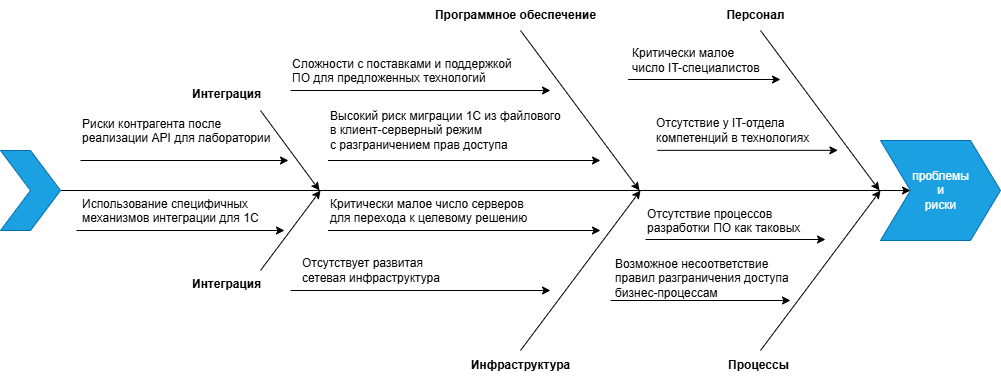

The diagram above was exported from draw.io. Its source (the exported page's mxGraphModel, read from the mxfile embedded in the PNG):
<mxGraphModel dx="1737" dy="1057" grid="1" gridSize="10" guides="1" tooltips="1" connect="1" arrows="1" fold="1" page="1" pageScale="1" pageWidth="827" pageHeight="1169" math="0" shadow="0">
  <root>
    <mxCell id="0" />
    <mxCell id="1" parent="0" />
    <mxCell id="_sm0ead9dPUFjRd9Rn8Q-1" value="проблемы&lt;br&gt;и&lt;br&gt;риски" style="html=1;shadow=0;dashed=0;align=center;verticalAlign=middle;shape=mxgraph.arrows2.arrow;dy=0;dx=30;notch=30;fillColor=#1ba1e2;strokeColor=#006EAF;fontColor=#ffffff;" vertex="1" parent="1">
      <mxGeometry x="890" y="150" width="120" height="100" as="geometry" />
    </mxCell>
    <mxCell id="_sm0ead9dPUFjRd9Rn8Q-3" value="Персонал" style="text;html=1;align=center;verticalAlign=middle;resizable=0;points=[];autosize=1;strokeColor=none;fillColor=none;fontStyle=1" vertex="1" parent="1">
      <mxGeometry x="725" y="10" width="80" height="30" as="geometry" />
    </mxCell>
    <mxCell id="_sm0ead9dPUFjRd9Rn8Q-4" value="Критически малое &lt;br&gt;число IT-специалистов" style="text;html=1;align=left;verticalAlign=middle;resizable=0;points=[];autosize=1;strokeColor=none;fillColor=none;" vertex="1" parent="1">
      <mxGeometry x="640" y="50" width="150" height="40" as="geometry" />
    </mxCell>
    <mxCell id="_sm0ead9dPUFjRd9Rn8Q-5" value="Отсутствие у IT-отдела&lt;br&gt;компетенций в технологиях" style="text;html=1;align=left;verticalAlign=middle;resizable=0;points=[];autosize=1;strokeColor=none;fillColor=none;" vertex="1" parent="1">
      <mxGeometry x="664" y="120" width="180" height="40" as="geometry" />
    </mxCell>
    <mxCell id="_sm0ead9dPUFjRd9Rn8Q-6" value="Инфраструктура" style="text;html=1;align=center;verticalAlign=middle;resizable=0;points=[];autosize=1;strokeColor=none;fillColor=none;fontStyle=1" vertex="1" parent="1">
      <mxGeometry x="470" y="360" width="120" height="30" as="geometry" />
    </mxCell>
    <mxCell id="_sm0ead9dPUFjRd9Rn8Q-9" value="Критически малое число серверов &#10;для перехода к целевому решению" style="text;whiteSpace=wrap;" vertex="1" parent="1">
      <mxGeometry x="337.5" y="200" width="220" height="40" as="geometry" />
    </mxCell>
    <mxCell id="_sm0ead9dPUFjRd9Rn8Q-10" value="Отсутствует развитая &lt;br&gt;сетевая инфраструктура" style="text;html=1;align=left;verticalAlign=middle;resizable=0;points=[];autosize=1;strokeColor=none;fillColor=none;" vertex="1" parent="1">
      <mxGeometry x="310" y="260" width="160" height="40" as="geometry" />
    </mxCell>
    <mxCell id="_sm0ead9dPUFjRd9Rn8Q-11" value="Процессы" style="text;html=1;align=center;verticalAlign=middle;resizable=0;points=[];autosize=1;strokeColor=none;fillColor=none;fontStyle=1" vertex="1" parent="1">
      <mxGeometry x="727.5" y="360" width="80" height="30" as="geometry" />
    </mxCell>
    <mxCell id="_sm0ead9dPUFjRd9Rn8Q-12" value="Отсутствие процессов &#10;разработки ПО как таковых" style="text;whiteSpace=wrap;" vertex="1" parent="1">
      <mxGeometry x="655" y="210" width="320" height="40" as="geometry" />
    </mxCell>
    <mxCell id="_sm0ead9dPUFjRd9Rn8Q-13" value="Возможное несоответствие &#10;правил разграничения доступа &#10;бизнес-процессам" style="text;whiteSpace=wrap;" vertex="1" parent="1">
      <mxGeometry x="622.5" y="260" width="240" height="40" as="geometry" />
    </mxCell>
    <mxCell id="_sm0ead9dPUFjRd9Rn8Q-14" value="Программное обеспечение" style="text;html=1;align=center;verticalAlign=middle;resizable=0;points=[];autosize=1;strokeColor=none;fillColor=none;fontStyle=1" vertex="1" parent="1">
      <mxGeometry x="440" y="10" width="170" height="30" as="geometry" />
    </mxCell>
    <mxCell id="_sm0ead9dPUFjRd9Rn8Q-15" value="Сложности с поставками и поддержкой&#10;ПО для предложенных технологий" style="text;whiteSpace=wrap;" vertex="1" parent="1">
      <mxGeometry x="300" y="60" width="230" height="40" as="geometry" />
    </mxCell>
    <mxCell id="_sm0ead9dPUFjRd9Rn8Q-16" value="Высокий риск миграции 1С из файлового &lt;br&gt;в клиент-серверный режим &lt;br&gt;с разграничением прав доступа" style="text;html=1;align=left;verticalAlign=middle;resizable=0;points=[];autosize=1;strokeColor=none;fillColor=none;" vertex="1" parent="1">
      <mxGeometry x="337.5" y="110" width="250" height="60" as="geometry" />
    </mxCell>
    <mxCell id="_sm0ead9dPUFjRd9Rn8Q-17" value="Интеграция" style="text;whiteSpace=wrap;fontStyle=1" vertex="1" parent="1">
      <mxGeometry x="200" y="280" width="100" height="40" as="geometry" />
    </mxCell>
    <mxCell id="_sm0ead9dPUFjRd9Rn8Q-18" value="Интеграция" style="text;whiteSpace=wrap;fontStyle=1" vertex="1" parent="1">
      <mxGeometry x="200" y="90" width="100" height="40" as="geometry" />
    </mxCell>
    <mxCell id="_sm0ead9dPUFjRd9Rn8Q-19" value="Риски контрагента после &#10;реализации API для лаборатории" style="text;whiteSpace=wrap;" vertex="1" parent="1">
      <mxGeometry x="90" y="120" width="360" height="40" as="geometry" />
    </mxCell>
    <mxCell id="_sm0ead9dPUFjRd9Rn8Q-20" value="Использование специфичных &#10;механизмов интеграции для 1C" style="text;whiteSpace=wrap;" vertex="1" parent="1">
      <mxGeometry x="90" y="200" width="200" height="40" as="geometry" />
    </mxCell>
    <mxCell id="_sm0ead9dPUFjRd9Rn8Q-23" value="" style="endArrow=classic;html=1;rounded=0;entryX=0;entryY=0.5;entryDx=30;entryDy=0;entryPerimeter=0;exitX=1;exitY=0.5;exitDx=0;exitDy=0;exitPerimeter=0;" edge="1" parent="1" source="_sm0ead9dPUFjRd9Rn8Q-32" target="_sm0ead9dPUFjRd9Rn8Q-1">
      <mxGeometry width="50" height="50" relative="1" as="geometry">
        <mxPoint x="250" y="200" as="sourcePoint" />
        <mxPoint x="700" y="200" as="targetPoint" />
      </mxGeometry>
    </mxCell>
    <mxCell id="_sm0ead9dPUFjRd9Rn8Q-24" value="" style="endArrow=classic;html=1;rounded=0;" edge="1" parent="1">
      <mxGeometry width="50" height="50" relative="1" as="geometry">
        <mxPoint x="770" y="40" as="sourcePoint" />
        <mxPoint x="889" y="200" as="targetPoint" />
      </mxGeometry>
    </mxCell>
    <mxCell id="_sm0ead9dPUFjRd9Rn8Q-25" value="" style="endArrow=classic;html=1;rounded=0;entryX=1.019;entryY=0.996;entryDx=0;entryDy=0;entryPerimeter=0;exitX=0.015;exitY=0.996;exitDx=0;exitDy=0;exitPerimeter=0;" edge="1" parent="1" source="_sm0ead9dPUFjRd9Rn8Q-5" target="_sm0ead9dPUFjRd9Rn8Q-5">
      <mxGeometry width="50" height="50" relative="1" as="geometry">
        <mxPoint x="610" y="210" as="sourcePoint" />
        <mxPoint x="660" y="160" as="targetPoint" />
      </mxGeometry>
    </mxCell>
    <mxCell id="_sm0ead9dPUFjRd9Rn8Q-26" value="" style="endArrow=classic;html=1;rounded=0;exitX=-0.016;exitY=0.975;exitDx=0;exitDy=0;exitPerimeter=0;" edge="1" parent="1" source="_sm0ead9dPUFjRd9Rn8Q-4">
      <mxGeometry width="50" height="50" relative="1" as="geometry">
        <mxPoint x="510" y="150" as="sourcePoint" />
        <mxPoint x="790" y="89" as="targetPoint" />
      </mxGeometry>
    </mxCell>
    <mxCell id="_sm0ead9dPUFjRd9Rn8Q-27" value="" style="endArrow=classic;html=1;rounded=0;" edge="1" parent="1">
      <mxGeometry width="50" height="50" relative="1" as="geometry">
        <mxPoint x="770" y="360" as="sourcePoint" />
        <mxPoint x="890" y="200" as="targetPoint" />
      </mxGeometry>
    </mxCell>
    <mxCell id="_sm0ead9dPUFjRd9Rn8Q-28" value="" style="endArrow=classic;html=1;rounded=0;entryX=1.019;entryY=0.996;entryDx=0;entryDy=0;entryPerimeter=0;exitX=0.015;exitY=0.996;exitDx=0;exitDy=0;exitPerimeter=0;" edge="1" parent="1">
      <mxGeometry width="50" height="50" relative="1" as="geometry">
        <mxPoint x="655" y="249" as="sourcePoint" />
        <mxPoint x="835" y="249" as="targetPoint" />
      </mxGeometry>
    </mxCell>
    <mxCell id="_sm0ead9dPUFjRd9Rn8Q-29" value="" style="endArrow=classic;html=1;rounded=0;entryX=1.019;entryY=0.996;entryDx=0;entryDy=0;entryPerimeter=0;exitX=0.015;exitY=0.996;exitDx=0;exitDy=0;exitPerimeter=0;" edge="1" parent="1">
      <mxGeometry width="50" height="50" relative="1" as="geometry">
        <mxPoint x="620" y="310" as="sourcePoint" />
        <mxPoint x="800" y="310" as="targetPoint" />
      </mxGeometry>
    </mxCell>
    <mxCell id="_sm0ead9dPUFjRd9Rn8Q-30" value="" style="endArrow=classic;html=1;rounded=0;" edge="1" parent="1">
      <mxGeometry width="50" height="50" relative="1" as="geometry">
        <mxPoint x="530" y="360" as="sourcePoint" />
        <mxPoint x="650" y="200" as="targetPoint" />
      </mxGeometry>
    </mxCell>
    <mxCell id="_sm0ead9dPUFjRd9Rn8Q-31" value="" style="endArrow=classic;html=1;rounded=0;" edge="1" parent="1">
      <mxGeometry width="50" height="50" relative="1" as="geometry">
        <mxPoint x="530" y="40" as="sourcePoint" />
        <mxPoint x="649" y="200" as="targetPoint" />
      </mxGeometry>
    </mxCell>
    <mxCell id="_sm0ead9dPUFjRd9Rn8Q-32" value="" style="html=1;shadow=0;dashed=0;align=center;verticalAlign=middle;shape=mxgraph.arrows2.arrow;dy=0;dx=30;notch=30;fillColor=#1ba1e2;strokeColor=#006EAF;fontColor=#ffffff;" vertex="1" parent="1">
      <mxGeometry x="10" y="160" width="60" height="80" as="geometry" />
    </mxCell>
    <mxCell id="_sm0ead9dPUFjRd9Rn8Q-33" value="" style="endArrow=classic;html=1;rounded=0;entryX=1.019;entryY=0.996;entryDx=0;entryDy=0;entryPerimeter=0;exitX=0;exitY=1;exitDx=0;exitDy=0;" edge="1" parent="1" source="_sm0ead9dPUFjRd9Rn8Q-15">
      <mxGeometry width="50" height="50" relative="1" as="geometry">
        <mxPoint x="380" y="100" as="sourcePoint" />
        <mxPoint x="560" y="100" as="targetPoint" />
      </mxGeometry>
    </mxCell>
    <mxCell id="_sm0ead9dPUFjRd9Rn8Q-34" value="" style="endArrow=classic;html=1;rounded=0;entryX=1.019;entryY=0.996;entryDx=0;entryDy=0;entryPerimeter=0;" edge="1" parent="1">
      <mxGeometry width="50" height="50" relative="1" as="geometry">
        <mxPoint x="337.5" y="170" as="sourcePoint" />
        <mxPoint x="610" y="170" as="targetPoint" />
      </mxGeometry>
    </mxCell>
    <mxCell id="_sm0ead9dPUFjRd9Rn8Q-36" value="" style="endArrow=classic;html=1;rounded=0;entryX=1.019;entryY=0.996;entryDx=0;entryDy=0;entryPerimeter=0;" edge="1" parent="1">
      <mxGeometry width="50" height="50" relative="1" as="geometry">
        <mxPoint x="337.5" y="240" as="sourcePoint" />
        <mxPoint x="610" y="240" as="targetPoint" />
      </mxGeometry>
    </mxCell>
    <mxCell id="_sm0ead9dPUFjRd9Rn8Q-37" value="" style="endArrow=classic;html=1;rounded=0;" edge="1" parent="1">
      <mxGeometry width="50" height="50" relative="1" as="geometry">
        <mxPoint x="300" y="300" as="sourcePoint" />
        <mxPoint x="560" y="300" as="targetPoint" />
      </mxGeometry>
    </mxCell>
    <mxCell id="_sm0ead9dPUFjRd9Rn8Q-38" value="" style="endArrow=classic;html=1;rounded=0;" edge="1" parent="1">
      <mxGeometry width="50" height="50" relative="1" as="geometry">
        <mxPoint x="270" y="280" as="sourcePoint" />
        <mxPoint x="330" y="200" as="targetPoint" />
      </mxGeometry>
    </mxCell>
    <mxCell id="_sm0ead9dPUFjRd9Rn8Q-39" value="" style="endArrow=classic;html=1;rounded=0;" edge="1" parent="1">
      <mxGeometry width="50" height="50" relative="1" as="geometry">
        <mxPoint x="270" y="120" as="sourcePoint" />
        <mxPoint x="329" y="200" as="targetPoint" />
      </mxGeometry>
    </mxCell>
    <mxCell id="_sm0ead9dPUFjRd9Rn8Q-40" value="" style="endArrow=classic;html=1;rounded=0;entryX=1.019;entryY=0.996;entryDx=0;entryDy=0;entryPerimeter=0;" edge="1" parent="1">
      <mxGeometry width="50" height="50" relative="1" as="geometry">
        <mxPoint x="90" y="170" as="sourcePoint" />
        <mxPoint x="298" y="170" as="targetPoint" />
      </mxGeometry>
    </mxCell>
    <mxCell id="_sm0ead9dPUFjRd9Rn8Q-41" value="" style="endArrow=classic;html=1;rounded=0;entryX=1.019;entryY=0.996;entryDx=0;entryDy=0;entryPerimeter=0;" edge="1" parent="1">
      <mxGeometry width="50" height="50" relative="1" as="geometry">
        <mxPoint x="86" y="240" as="sourcePoint" />
        <mxPoint x="294" y="240" as="targetPoint" />
      </mxGeometry>
    </mxCell>
  </root>
</mxGraphModel>